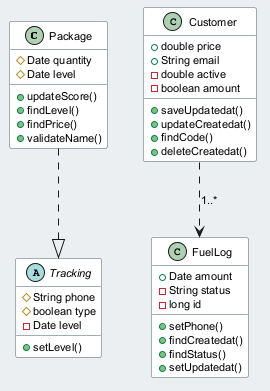

The diagram above was rendered by PlantUML. Its source (embedded in the PNG):
@startuml
skinparam backgroundColor #ECEFF1
skinparam classBackgroundColor #FFFFFF
skinparam classBorderColor #455A64
skinparam defaultFontSize 11
class Package {
  #Date quantity
  #Date level
  +updateScore()
  +findLevel()
  +findPrice()
  +validateName()
}
class FuelLog {
  +Date amount
  -String status
  -long id
  +setPhone()
  +findCreatedat()
  +findStatus()
  +setUpdatedat()
}
class Customer {
  +double price
  +String email
  -double active
  -boolean amount
  +saveUpdatedat()
  +updateCreatedat()
  +findCode()
  +deleteCreatedat()
}
abstract class Tracking {
  #String phone
  #boolean type
  -Date level
  +setLevel()
}
Customer ..> FuelLog : "1..*"
Package ..|> Tracking
@enduml